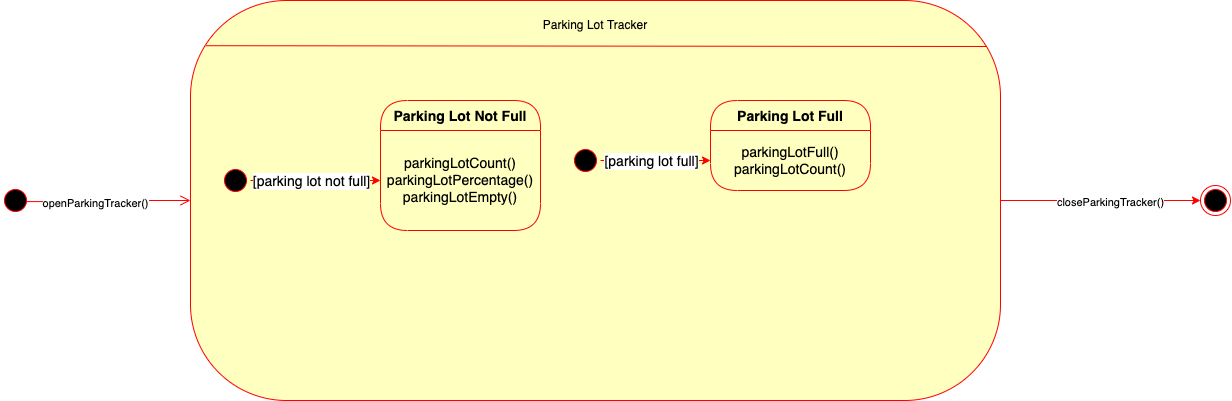

The diagram above was exported from draw.io. Its source (the exported page's mxGraphModel, read from the mxfile embedded in the PNG):
<mxGraphModel dx="1318" dy="590" grid="1" gridSize="10" guides="1" tooltips="1" connect="1" arrows="1" fold="1" page="1" pageScale="1" pageWidth="850" pageHeight="1100" math="0" shadow="0">
  <root>
    <mxCell id="0" />
    <mxCell id="1" parent="0" />
    <mxCell id="cbbiqdvtx8xQl9Ux5bEy-2" value="" style="edgeStyle=orthogonalEdgeStyle;rounded=0;orthogonalLoop=1;jettySize=auto;html=1;fontSize=14;strokeColor=#FF0000;fillColor=#FF0000;" edge="1" parent="1" source="Dq5LhHFCVMbEOxGBYtv6-1" target="cbbiqdvtx8xQl9Ux5bEy-1">
      <mxGeometry relative="1" as="geometry" />
    </mxCell>
    <mxCell id="cbbiqdvtx8xQl9Ux5bEy-3" value="&lt;font style=&quot;font-size: 11px&quot;&gt;closeParkingTracker()&lt;/font&gt;" style="edgeLabel;html=1;align=center;verticalAlign=middle;resizable=0;points=[];fontSize=14;" vertex="1" connectable="0" parent="cbbiqdvtx8xQl9Ux5bEy-2">
      <mxGeometry x="-0.3071" y="3" relative="1" as="geometry">
        <mxPoint x="41" y="3" as="offset" />
      </mxGeometry>
    </mxCell>
    <mxCell id="Dq5LhHFCVMbEOxGBYtv6-1" value="" style="rounded=1;whiteSpace=wrap;html=1;arcSize=24;fillColor=#ffffc0;strokeColor=#ff0000;shadow=0;comic=0;labelBackgroundColor=none;fontFamily=Verdana;fontSize=12;fontColor=#000000;align=center;" vertex="1" parent="1">
      <mxGeometry x="200" y="50" width="810" height="400" as="geometry" />
    </mxCell>
    <mxCell id="Dq5LhHFCVMbEOxGBYtv6-2" value="" style="ellipse;html=1;shape=startState;fillColor=#000000;strokeColor=#ff0000;rounded=1;shadow=0;comic=0;labelBackgroundColor=none;fontFamily=Verdana;fontSize=12;fontColor=#000000;align=center;direction=south;" vertex="1" parent="1">
      <mxGeometry x="10" y="235" width="30" height="30" as="geometry" />
    </mxCell>
    <mxCell id="Dq5LhHFCVMbEOxGBYtv6-10" style="edgeStyle=orthogonalEdgeStyle;html=1;labelBackgroundColor=none;endArrow=open;endSize=8;strokeColor=#ff0000;fontFamily=Verdana;fontSize=12;align=left;exitX=0.536;exitY=0.14;exitDx=0;exitDy=0;exitPerimeter=0;" edge="1" parent="1" source="Dq5LhHFCVMbEOxGBYtv6-2" target="Dq5LhHFCVMbEOxGBYtv6-1">
      <mxGeometry relative="1" as="geometry">
        <mxPoint x="-60" y="250" as="sourcePoint" />
        <mxPoint x="90" y="295" as="targetPoint" />
      </mxGeometry>
    </mxCell>
    <mxCell id="Dq5LhHFCVMbEOxGBYtv6-11" value="openParkingTracker()" style="edgeLabel;html=1;align=center;verticalAlign=middle;resizable=0;points=[];" vertex="1" connectable="0" parent="Dq5LhHFCVMbEOxGBYtv6-10">
      <mxGeometry x="-0.1714" relative="1" as="geometry">
        <mxPoint y="1" as="offset" />
      </mxGeometry>
    </mxCell>
    <mxCell id="Dq5LhHFCVMbEOxGBYtv6-14" value="" style="endArrow=none;html=1;rounded=0;exitX=0.019;exitY=0.113;exitDx=0;exitDy=0;exitPerimeter=0;entryX=0.983;entryY=0.115;entryDx=0;entryDy=0;entryPerimeter=0;fillColor=#FF0000;strokeColor=#FF0000;" edge="1" parent="1" source="Dq5LhHFCVMbEOxGBYtv6-1" target="Dq5LhHFCVMbEOxGBYtv6-1">
      <mxGeometry width="50" height="50" relative="1" as="geometry">
        <mxPoint x="520" y="350" as="sourcePoint" />
        <mxPoint x="570" y="300" as="targetPoint" />
      </mxGeometry>
    </mxCell>
    <mxCell id="Dq5LhHFCVMbEOxGBYtv6-15" value="Parking Lot Tracker" style="text;html=1;strokeColor=none;fillColor=none;align=center;verticalAlign=middle;whiteSpace=wrap;rounded=0;" vertex="1" parent="1">
      <mxGeometry x="530" y="60" width="150" height="30" as="geometry" />
    </mxCell>
    <mxCell id="cbbiqdvtx8xQl9Ux5bEy-1" value="" style="ellipse;html=1;shape=endState;fillColor=#000000;strokeColor=#ff0000;fontSize=14;" vertex="1" parent="1">
      <mxGeometry x="1210" y="235" width="30" height="30" as="geometry" />
    </mxCell>
    <mxCell id="jKKjE4bqCkNaT6l-vwrv-1" value="Parking Lot Not Full" style="swimlane;fontStyle=1;align=center;verticalAlign=middle;childLayout=stackLayout;horizontal=1;startSize=30;horizontalStack=0;resizeParent=0;resizeLast=1;container=0;fontColor=#000000;collapsible=0;rounded=1;arcSize=30;strokeColor=#ff0000;fillColor=#ffffc0;swimlaneFillColor=#ffffc0;dropTarget=0;fontSize=14;" vertex="1" parent="1">
      <mxGeometry x="390" y="150" width="160" height="130" as="geometry" />
    </mxCell>
    <mxCell id="jKKjE4bqCkNaT6l-vwrv-2" value="parkingLotCount()&lt;br&gt;parkingLotPercentage()&lt;br&gt;parkingLotEmpty()" style="text;html=1;strokeColor=none;fillColor=none;align=center;verticalAlign=middle;spacingLeft=4;spacingRight=4;whiteSpace=wrap;overflow=hidden;rotatable=0;fontColor=#000000;fontSize=14;" vertex="1" parent="jKKjE4bqCkNaT6l-vwrv-1">
      <mxGeometry y="30" width="160" height="100" as="geometry" />
    </mxCell>
    <mxCell id="jKKjE4bqCkNaT6l-vwrv-4" value="Parking Lot Full" style="swimlane;fontStyle=1;align=center;verticalAlign=middle;childLayout=stackLayout;horizontal=1;startSize=30;horizontalStack=0;resizeParent=0;resizeLast=1;container=0;fontColor=#000000;collapsible=0;rounded=1;arcSize=30;strokeColor=#ff0000;fillColor=#ffffc0;swimlaneFillColor=#ffffc0;dropTarget=0;fontSize=14;" vertex="1" parent="1">
      <mxGeometry x="720" y="150" width="160" height="90" as="geometry" />
    </mxCell>
    <mxCell id="jKKjE4bqCkNaT6l-vwrv-5" value="parkingLotFull()&lt;br&gt;parkingLotCount()" style="text;html=1;strokeColor=none;fillColor=none;align=center;verticalAlign=middle;spacingLeft=4;spacingRight=4;whiteSpace=wrap;overflow=hidden;rotatable=0;fontColor=#000000;fontSize=14;" vertex="1" parent="jKKjE4bqCkNaT6l-vwrv-4">
      <mxGeometry y="30" width="160" height="60" as="geometry" />
    </mxCell>
    <mxCell id="jKKjE4bqCkNaT6l-vwrv-9" value="" style="edgeStyle=orthogonalEdgeStyle;rounded=0;orthogonalLoop=1;jettySize=auto;html=1;fontSize=14;strokeColor=#FF0000;fillColor=#FF0000;" edge="1" parent="1" source="jKKjE4bqCkNaT6l-vwrv-7" target="jKKjE4bqCkNaT6l-vwrv-2">
      <mxGeometry relative="1" as="geometry" />
    </mxCell>
    <mxCell id="jKKjE4bqCkNaT6l-vwrv-13" value="[parking lot not full]" style="edgeLabel;html=1;align=center;verticalAlign=middle;resizable=0;points=[];fontSize=14;" vertex="1" connectable="0" parent="jKKjE4bqCkNaT6l-vwrv-9">
      <mxGeometry x="-0.325" y="-1" relative="1" as="geometry">
        <mxPoint x="17" y="-1" as="offset" />
      </mxGeometry>
    </mxCell>
    <mxCell id="jKKjE4bqCkNaT6l-vwrv-7" value="" style="ellipse;html=1;shape=startState;fillColor=#000000;strokeColor=#ff0000;fontSize=14;" vertex="1" parent="1">
      <mxGeometry x="230" y="215" width="30" height="30" as="geometry" />
    </mxCell>
    <mxCell id="jKKjE4bqCkNaT6l-vwrv-12" value="" style="edgeStyle=orthogonalEdgeStyle;rounded=0;orthogonalLoop=1;jettySize=auto;html=1;fontSize=14;strokeColor=#FF0000;fillColor=#FF0000;" edge="1" parent="1" source="jKKjE4bqCkNaT6l-vwrv-10" target="jKKjE4bqCkNaT6l-vwrv-5">
      <mxGeometry relative="1" as="geometry" />
    </mxCell>
    <mxCell id="jKKjE4bqCkNaT6l-vwrv-14" value="[parking lot full]" style="edgeLabel;html=1;align=center;verticalAlign=middle;resizable=0;points=[];fontSize=14;" vertex="1" connectable="0" parent="jKKjE4bqCkNaT6l-vwrv-12">
      <mxGeometry x="-0.4156" y="-3" relative="1" as="geometry">
        <mxPoint x="18" y="-3" as="offset" />
      </mxGeometry>
    </mxCell>
    <mxCell id="jKKjE4bqCkNaT6l-vwrv-10" value="" style="ellipse;html=1;shape=startState;fillColor=#000000;strokeColor=#ff0000;fontSize=14;" vertex="1" parent="1">
      <mxGeometry x="580" y="195" width="30" height="30" as="geometry" />
    </mxCell>
  </root>
</mxGraphModel>